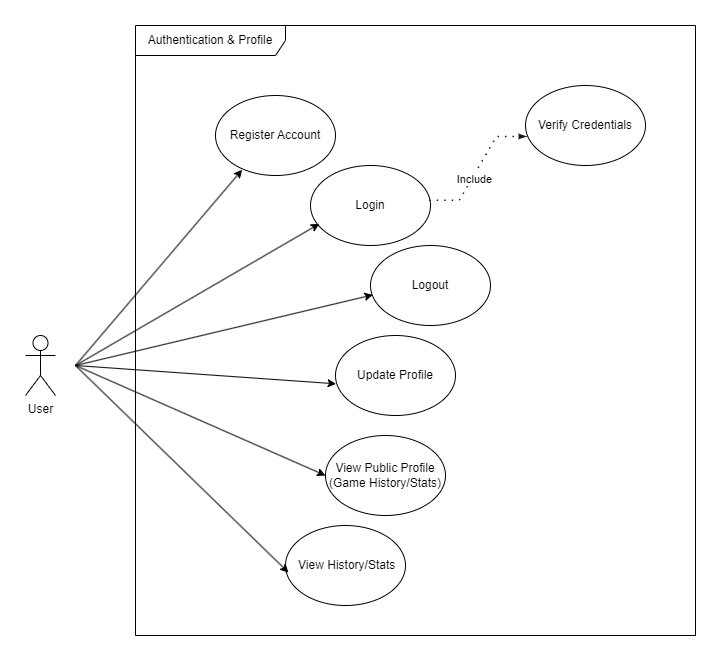

The diagram above was exported from draw.io. Its source (the exported page's mxGraphModel, read from the mxfile embedded in the PNG):
<mxGraphModel dx="1633" dy="755" grid="1" gridSize="10" guides="1" tooltips="1" connect="1" arrows="1" fold="1" page="1" pageScale="1" pageWidth="850" pageHeight="1100" math="0" shadow="0">
  <root>
    <mxCell id="0" />
    <mxCell id="1" parent="0" />
    <mxCell id="f64dAMvXYWGc2JNVotDt-1" value="User" style="shape=umlActor;verticalLabelPosition=bottom;verticalAlign=top;html=1;outlineConnect=0;" parent="1" vertex="1">
      <mxGeometry x="20" y="400" width="30" height="60" as="geometry" />
    </mxCell>
    <mxCell id="f64dAMvXYWGc2JNVotDt-7" value="Register Account" style="ellipse;whiteSpace=wrap;html=1;" parent="1" vertex="1">
      <mxGeometry x="210" y="160" width="120" height="80" as="geometry" />
    </mxCell>
    <mxCell id="f64dAMvXYWGc2JNVotDt-9" value="Login" style="ellipse;whiteSpace=wrap;html=1;" parent="1" vertex="1">
      <mxGeometry x="305" y="230" width="120" height="80" as="geometry" />
    </mxCell>
    <mxCell id="f64dAMvXYWGc2JNVotDt-12" value="Logout" style="ellipse;whiteSpace=wrap;html=1;" parent="1" vertex="1">
      <mxGeometry x="365" y="310" width="120" height="80" as="geometry" />
    </mxCell>
    <mxCell id="f64dAMvXYWGc2JNVotDt-14" value="Update Profile" style="ellipse;whiteSpace=wrap;html=1;" parent="1" vertex="1">
      <mxGeometry x="330" y="400" width="120" height="80" as="geometry" />
    </mxCell>
    <mxCell id="f64dAMvXYWGc2JNVotDt-16" value="View Public Profile&lt;div&gt;(Game History/Stats)&lt;/div&gt;" style="ellipse;whiteSpace=wrap;html=1;" parent="1" vertex="1">
      <mxGeometry x="320" y="500" width="120" height="80" as="geometry" />
    </mxCell>
    <mxCell id="f64dAMvXYWGc2JNVotDt-18" value="&amp;nbsp;View History/Stats" style="ellipse;whiteSpace=wrap;html=1;" parent="1" vertex="1">
      <mxGeometry x="280" y="590" width="120" height="80" as="geometry" />
    </mxCell>
    <mxCell id="f64dAMvXYWGc2JNVotDt-20" value="Verify Credentials" style="ellipse;whiteSpace=wrap;html=1;" parent="1" vertex="1">
      <mxGeometry x="520" y="150" width="120" height="80" as="geometry" />
    </mxCell>
    <mxCell id="InK3rCsuDzaIhLU2nQub-2" value="" style="endArrow=classic;html=1;rounded=0;entryX=0.222;entryY=0.928;entryDx=0;entryDy=0;entryPerimeter=0;" parent="1" target="f64dAMvXYWGc2JNVotDt-7" edge="1">
      <mxGeometry width="50" height="50" relative="1" as="geometry">
        <mxPoint x="70" y="430" as="sourcePoint" />
        <mxPoint x="289.8800000000001" y="275.03" as="targetPoint" />
      </mxGeometry>
    </mxCell>
    <mxCell id="InK3rCsuDzaIhLU2nQub-3" value="" style="endArrow=classic;html=1;rounded=0;entryX=0.074;entryY=0.729;entryDx=0;entryDy=0;entryPerimeter=0;" parent="1" target="f64dAMvXYWGc2JNVotDt-9" edge="1">
      <mxGeometry width="50" height="50" relative="1" as="geometry">
        <mxPoint x="70" y="430" as="sourcePoint" />
        <mxPoint x="289.8800000000001" y="300.05999999999995" as="targetPoint" />
      </mxGeometry>
    </mxCell>
    <mxCell id="InK3rCsuDzaIhLU2nQub-4" value="" style="endArrow=classic;html=1;rounded=0;entryX=0.02;entryY=0.617;entryDx=0;entryDy=0;entryPerimeter=0;" parent="1" target="f64dAMvXYWGc2JNVotDt-12" edge="1">
      <mxGeometry width="50" height="50" relative="1" as="geometry">
        <mxPoint x="70" y="430" as="sourcePoint" />
        <mxPoint x="359" y="348" as="targetPoint" />
      </mxGeometry>
    </mxCell>
    <mxCell id="InK3rCsuDzaIhLU2nQub-5" value="" style="endArrow=classic;html=1;rounded=0;entryX=0.005;entryY=0.604;entryDx=0;entryDy=0;entryPerimeter=0;" parent="1" target="f64dAMvXYWGc2JNVotDt-14" edge="1">
      <mxGeometry width="50" height="50" relative="1" as="geometry">
        <mxPoint x="70" y="430" as="sourcePoint" />
        <mxPoint x="402" y="429" as="targetPoint" />
      </mxGeometry>
    </mxCell>
    <mxCell id="InK3rCsuDzaIhLU2nQub-6" value="" style="endArrow=classic;html=1;rounded=0;entryX=0;entryY=0.5;entryDx=0;entryDy=0;" parent="1" target="f64dAMvXYWGc2JNVotDt-16" edge="1">
      <mxGeometry width="50" height="50" relative="1" as="geometry">
        <mxPoint x="70" y="430" as="sourcePoint" />
        <mxPoint x="471" y="498" as="targetPoint" />
      </mxGeometry>
    </mxCell>
    <mxCell id="InK3rCsuDzaIhLU2nQub-10" value="" style="endArrow=classic;html=1;rounded=0;entryX=0.025;entryY=0.588;entryDx=0;entryDy=0;entryPerimeter=0;" parent="1" target="f64dAMvXYWGc2JNVotDt-18" edge="1">
      <mxGeometry width="50" height="50" relative="1" as="geometry">
        <mxPoint x="70" y="430" as="sourcePoint" />
        <mxPoint x="450" y="559.2" as="targetPoint" />
      </mxGeometry>
    </mxCell>
    <mxCell id="InK3rCsuDzaIhLU2nQub-13" value="" style="endArrow=blockThin;html=1;strokeColor=#191a19;bendable=1;rounded=0;endFill=1;endSize=4;edgeStyle=entityRelationEdgeStyle;startArrow=none;startFill=0;startSize=4;jumpStyle=none;jumpSize=0;targetPerimeterSpacing=15;dashed=1;strokeWidth=1.5;dashPattern=1 4;entryX=0.008;entryY=0.637;entryDx=0;entryDy=0;entryPerimeter=0;exitX=0.989;exitY=0.435;exitDx=0;exitDy=0;exitPerimeter=0;" parent="1" source="f64dAMvXYWGc2JNVotDt-9" target="f64dAMvXYWGc2JNVotDt-20" edge="1">
      <mxGeometry width="50" height="50" relative="1" as="geometry">
        <mxPoint x="495" y="238" as="sourcePoint" />
        <mxPoint x="660" y="170" as="targetPoint" />
      </mxGeometry>
    </mxCell>
    <mxCell id="InK3rCsuDzaIhLU2nQub-14" value="Include" style="edgeLabel;html=1;align=center;verticalAlign=middle;resizable=0;points=[];" parent="InK3rCsuDzaIhLU2nQub-13" connectable="0" vertex="1">
      <mxGeometry x="-0.1735" y="-2" relative="1" as="geometry">
        <mxPoint y="-1" as="offset" />
      </mxGeometry>
    </mxCell>
    <mxCell id="n-EOTt9Gi-1I_nLOUtBG-1" value="Authentication &amp;amp; Profile" style="shape=umlFrame;whiteSpace=wrap;html=1;pointerEvents=0;width=150;height=30;" vertex="1" parent="1">
      <mxGeometry x="130" y="90" width="560" height="610" as="geometry" />
    </mxCell>
  </root>
</mxGraphModel>